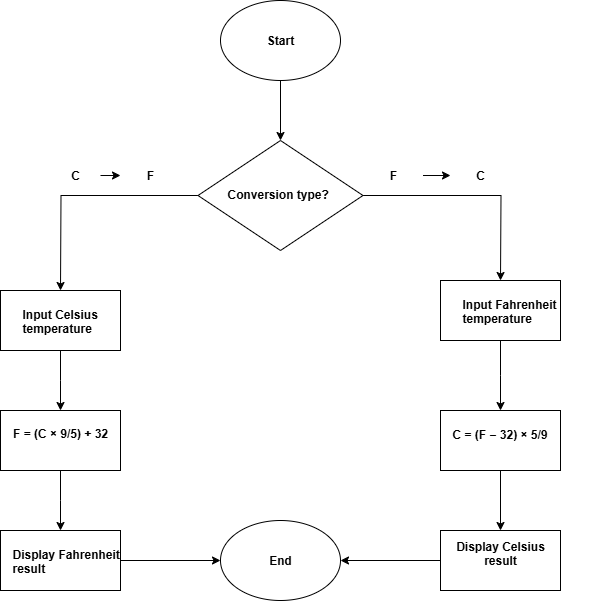

The diagram above was exported from draw.io. Its source (the exported page's mxGraphModel, read from the mxfile embedded in the PNG):
<mxGraphModel dx="1281" dy="535" grid="1" gridSize="10" guides="1" tooltips="1" connect="1" arrows="1" fold="1" page="1" pageScale="1" pageWidth="827" pageHeight="1169" math="0" shadow="0">
  <root>
    <mxCell id="0" />
    <mxCell id="1" parent="0" />
    <mxCell id="gJp-gLFoLtO19f0uxGGQ-1" style="edgeStyle=orthogonalEdgeStyle;rounded=0;orthogonalLoop=1;jettySize=auto;html=1;" edge="1" parent="1" source="gJp-gLFoLtO19f0uxGGQ-2" target="gJp-gLFoLtO19f0uxGGQ-5">
      <mxGeometry relative="1" as="geometry">
        <mxPoint x="840" y="330" as="targetPoint" />
      </mxGeometry>
    </mxCell>
    <mxCell id="gJp-gLFoLtO19f0uxGGQ-2" value="" style="ellipse;whiteSpace=wrap;html=1;" vertex="1" parent="1">
      <mxGeometry x="780" y="160" width="120" height="80" as="geometry" />
    </mxCell>
    <mxCell id="gJp-gLFoLtO19f0uxGGQ-3" style="edgeStyle=orthogonalEdgeStyle;rounded=0;orthogonalLoop=1;jettySize=auto;html=1;" edge="1" parent="1" source="gJp-gLFoLtO19f0uxGGQ-5">
      <mxGeometry relative="1" as="geometry">
        <mxPoint x="620" y="450" as="targetPoint" />
      </mxGeometry>
    </mxCell>
    <mxCell id="gJp-gLFoLtO19f0uxGGQ-4" style="edgeStyle=orthogonalEdgeStyle;rounded=0;orthogonalLoop=1;jettySize=auto;html=1;" edge="1" parent="1" source="gJp-gLFoLtO19f0uxGGQ-5">
      <mxGeometry relative="1" as="geometry">
        <mxPoint x="1060" y="440" as="targetPoint" />
      </mxGeometry>
    </mxCell>
    <mxCell id="gJp-gLFoLtO19f0uxGGQ-5" value="" style="rhombus;whiteSpace=wrap;html=1;" vertex="1" parent="1">
      <mxGeometry x="757.5" y="300" width="165" height="110" as="geometry" />
    </mxCell>
    <mxCell id="gJp-gLFoLtO19f0uxGGQ-6" style="edgeStyle=orthogonalEdgeStyle;rounded=0;orthogonalLoop=1;jettySize=auto;html=1;exitX=0.5;exitY=1;exitDx=0;exitDy=0;" edge="1" parent="1" source="gJp-gLFoLtO19f0uxGGQ-5" target="gJp-gLFoLtO19f0uxGGQ-5">
      <mxGeometry relative="1" as="geometry" />
    </mxCell>
    <mxCell id="gJp-gLFoLtO19f0uxGGQ-7" style="edgeStyle=orthogonalEdgeStyle;rounded=0;orthogonalLoop=1;jettySize=auto;html=1;" edge="1" parent="1" source="gJp-gLFoLtO19f0uxGGQ-8">
      <mxGeometry relative="1" as="geometry">
        <mxPoint x="620" y="570" as="targetPoint" />
      </mxGeometry>
    </mxCell>
    <mxCell id="gJp-gLFoLtO19f0uxGGQ-8" value="" style="rounded=0;whiteSpace=wrap;html=1;" vertex="1" parent="1">
      <mxGeometry x="560" y="450" width="120" height="60" as="geometry" />
    </mxCell>
    <mxCell id="gJp-gLFoLtO19f0uxGGQ-9" style="edgeStyle=orthogonalEdgeStyle;rounded=0;orthogonalLoop=1;jettySize=auto;html=1;" edge="1" parent="1" source="gJp-gLFoLtO19f0uxGGQ-10">
      <mxGeometry relative="1" as="geometry">
        <mxPoint x="1060" y="570" as="targetPoint" />
      </mxGeometry>
    </mxCell>
    <mxCell id="gJp-gLFoLtO19f0uxGGQ-10" value="" style="rounded=0;whiteSpace=wrap;html=1;" vertex="1" parent="1">
      <mxGeometry x="1000" y="440" width="120" height="60" as="geometry" />
    </mxCell>
    <mxCell id="gJp-gLFoLtO19f0uxGGQ-11" style="edgeStyle=orthogonalEdgeStyle;rounded=0;orthogonalLoop=1;jettySize=auto;html=1;" edge="1" parent="1" source="gJp-gLFoLtO19f0uxGGQ-12">
      <mxGeometry relative="1" as="geometry">
        <mxPoint x="620" y="690" as="targetPoint" />
      </mxGeometry>
    </mxCell>
    <mxCell id="gJp-gLFoLtO19f0uxGGQ-12" value="&#10;&lt;strong data-end=&quot;361&quot; data-start=&quot;339&quot;&gt;F = (C × 9/5) + 32&lt;/strong&gt; &#10;&#10;" style="rounded=0;whiteSpace=wrap;html=1;" vertex="1" parent="1">
      <mxGeometry x="560" y="570" width="120" height="60" as="geometry" />
    </mxCell>
    <mxCell id="gJp-gLFoLtO19f0uxGGQ-13" style="edgeStyle=orthogonalEdgeStyle;rounded=0;orthogonalLoop=1;jettySize=auto;html=1;" edge="1" parent="1" source="gJp-gLFoLtO19f0uxGGQ-14" target="gJp-gLFoLtO19f0uxGGQ-16">
      <mxGeometry relative="1" as="geometry">
        <mxPoint x="1060" y="690" as="targetPoint" />
      </mxGeometry>
    </mxCell>
    <mxCell id="gJp-gLFoLtO19f0uxGGQ-14" value="" style="rounded=0;whiteSpace=wrap;html=1;" vertex="1" parent="1">
      <mxGeometry x="1000" y="570" width="120" height="60" as="geometry" />
    </mxCell>
    <mxCell id="gJp-gLFoLtO19f0uxGGQ-15" style="edgeStyle=orthogonalEdgeStyle;rounded=0;orthogonalLoop=1;jettySize=auto;html=1;entryX=1;entryY=0.5;entryDx=0;entryDy=0;" edge="1" parent="1" source="gJp-gLFoLtO19f0uxGGQ-16" target="gJp-gLFoLtO19f0uxGGQ-19">
      <mxGeometry relative="1" as="geometry" />
    </mxCell>
    <mxCell id="gJp-gLFoLtO19f0uxGGQ-16" value="&#10;Display Celsius result &#10;&#10;" style="rounded=0;whiteSpace=wrap;html=1;fontStyle=1" vertex="1" parent="1">
      <mxGeometry x="1000" y="690" width="120" height="60" as="geometry" />
    </mxCell>
    <mxCell id="gJp-gLFoLtO19f0uxGGQ-17" style="edgeStyle=orthogonalEdgeStyle;rounded=0;orthogonalLoop=1;jettySize=auto;html=1;entryX=0;entryY=0.5;entryDx=0;entryDy=0;" edge="1" parent="1" source="gJp-gLFoLtO19f0uxGGQ-18" target="gJp-gLFoLtO19f0uxGGQ-19">
      <mxGeometry relative="1" as="geometry" />
    </mxCell>
    <mxCell id="gJp-gLFoLtO19f0uxGGQ-18" value="" style="rounded=0;whiteSpace=wrap;html=1;" vertex="1" parent="1">
      <mxGeometry x="560" y="690" width="120" height="60" as="geometry" />
    </mxCell>
    <mxCell id="gJp-gLFoLtO19f0uxGGQ-19" value="" style="ellipse;whiteSpace=wrap;html=1;" vertex="1" parent="1">
      <mxGeometry x="780" y="680" width="120" height="80" as="geometry" />
    </mxCell>
    <mxCell id="gJp-gLFoLtO19f0uxGGQ-20" value="Start" style="text;html=1;align=center;verticalAlign=middle;whiteSpace=wrap;rounded=0;fontStyle=1" vertex="1" parent="1">
      <mxGeometry x="810" y="185" width="60" height="30" as="geometry" />
    </mxCell>
    <mxCell id="gJp-gLFoLtO19f0uxGGQ-21" value="Conversion type?" style="text;whiteSpace=wrap;html=1;fontStyle=1" vertex="1" parent="1">
      <mxGeometry x="785" y="340" width="110" height="30" as="geometry" />
    </mxCell>
    <mxCell id="gJp-gLFoLtO19f0uxGGQ-22" value="C" style="text;html=1;align=center;verticalAlign=middle;whiteSpace=wrap;rounded=0;fontStyle=1" vertex="1" parent="1">
      <mxGeometry x="610" y="320" width="50" height="30" as="geometry" />
    </mxCell>
    <mxCell id="gJp-gLFoLtO19f0uxGGQ-23" value="F" style="text;html=1;align=center;verticalAlign=middle;whiteSpace=wrap;rounded=0;fontStyle=1" vertex="1" parent="1">
      <mxGeometry x="680" y="320" width="60" height="30" as="geometry" />
    </mxCell>
    <mxCell id="gJp-gLFoLtO19f0uxGGQ-24" value="" style="endArrow=classic;html=1;rounded=0;" edge="1" parent="1" source="gJp-gLFoLtO19f0uxGGQ-22" target="gJp-gLFoLtO19f0uxGGQ-23">
      <mxGeometry width="50" height="50" relative="1" as="geometry">
        <mxPoint x="880" y="440" as="sourcePoint" />
        <mxPoint x="930" y="390" as="targetPoint" />
      </mxGeometry>
    </mxCell>
    <mxCell id="gJp-gLFoLtO19f0uxGGQ-25" value="F" style="text;html=1;align=center;verticalAlign=middle;whiteSpace=wrap;rounded=0;fontStyle=1" vertex="1" parent="1">
      <mxGeometry x="922.5" y="320" width="60" height="30" as="geometry" />
    </mxCell>
    <mxCell id="gJp-gLFoLtO19f0uxGGQ-26" value="C" style="text;html=1;align=center;verticalAlign=middle;whiteSpace=wrap;rounded=0;fontStyle=1" vertex="1" parent="1">
      <mxGeometry x="1010" y="320" width="60" height="30" as="geometry" />
    </mxCell>
    <mxCell id="gJp-gLFoLtO19f0uxGGQ-27" value="" style="endArrow=classic;html=1;rounded=0;exitX=1;exitY=0.5;exitDx=0;exitDy=0;entryX=0;entryY=0.5;entryDx=0;entryDy=0;" edge="1" parent="1" source="gJp-gLFoLtO19f0uxGGQ-25" target="gJp-gLFoLtO19f0uxGGQ-26">
      <mxGeometry width="50" height="50" relative="1" as="geometry">
        <mxPoint x="650" y="290" as="sourcePoint" />
        <mxPoint x="700" y="240" as="targetPoint" />
      </mxGeometry>
    </mxCell>
    <mxCell id="gJp-gLFoLtO19f0uxGGQ-28" value="Input Celsius temperature" style="text;whiteSpace=wrap;html=1;fontStyle=1" vertex="1" parent="1">
      <mxGeometry x="580" y="460" width="150" height="60" as="geometry" />
    </mxCell>
    <mxCell id="gJp-gLFoLtO19f0uxGGQ-29" value="Display Fahrenheit result" style="text;whiteSpace=wrap;html=1;fontStyle=1" vertex="1" parent="1">
      <mxGeometry x="570" y="700" width="130" height="40" as="geometry" />
    </mxCell>
    <mxCell id="gJp-gLFoLtO19f0uxGGQ-30" value="Input Fahrenheit temperature" style="text;whiteSpace=wrap;html=1;fontStyle=1" vertex="1" parent="1">
      <mxGeometry x="1020" y="450" width="140" height="30" as="geometry" />
    </mxCell>
    <mxCell id="gJp-gLFoLtO19f0uxGGQ-31" value="C = (F − 32) × 5/9" style="text;whiteSpace=wrap;html=1;fontStyle=1" vertex="1" parent="1">
      <mxGeometry x="1010" y="580" width="130" height="40" as="geometry" />
    </mxCell>
    <mxCell id="gJp-gLFoLtO19f0uxGGQ-32" value="End" style="text;html=1;align=center;verticalAlign=middle;whiteSpace=wrap;rounded=0;fontStyle=1" vertex="1" parent="1">
      <mxGeometry x="810" y="700" width="60" height="40" as="geometry" />
    </mxCell>
  </root>
</mxGraphModel>